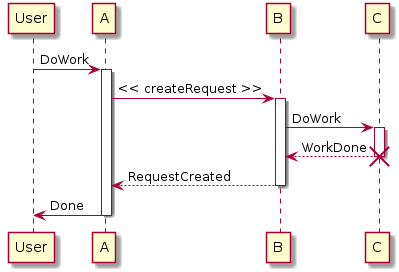

The diagram above was rendered by PlantUML. Its source (embedded in the PNG):
@startuml
participant User

User -> A: DoWork
activate A

A -> B: << createRequest >>
activate B

B -> C: DoWork
activate C
C --> B: WorkDone
destroy C

B --> A: RequestCreated
deactivate B

A -> User: Done
deactivate A
@enduml